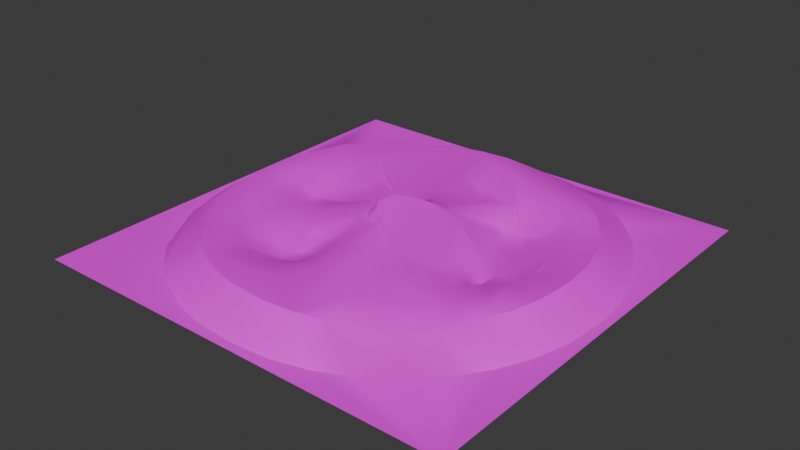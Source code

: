# Source: volcano_molten_rock.blend  (saved by Blender 4.2.66; exported with 4.5.12 LTS)
import bpy
from mathutils import Matrix  # noqa: F401  (used for matrix-valued properties, if any)

bpy.ops.wm.read_factory_settings(use_empty=True)
scene = bpy.context.scene
scene.name = 'Scene'

# ---- images (referenced by path relative to the original .blend; pixels are not part of the script)
import os
ASSET_DIR = os.environ.get("B2B_ASSET_DIR", "")  # directory of the original .blend (textures are referenced by path, not embedded)
HERE = os.path.dirname(os.path.abspath(__file__))  # packed textures are extracted next to this script under _unpacked/

def load_image(name, relpath, width, height, colorspace="sRGB"):
    """Load a texture the original file referenced (path relative to the .blend, or extracted next to this script)."""
    p = next((c for c in (os.path.join(HERE, relpath), os.path.join(ASSET_DIR, relpath)) if relpath and os.path.exists(c)), "")
    if p:
        img = bpy.data.images.load(p, check_existing=True)
        img.name = name
    else:  # same state as the original file: an image datablock whose file is absent (Cycles renders it pink)
        img = bpy.data.images.new(name, width, height)
        img.source = "FILE"
        img.filepath = "//" + (relpath or name)
    img.colorspace_settings.name = colorspace
    return img
img_material_base_color = load_image('Material Base Color', 'VolcanoMoltenRock.png', 1024, 1024, 'sRGB')

# ---- materials (node trees are filled in below, after node groups)
mat_material = bpy.data.materials.new('Material')
mat_material.alpha_threshold = 0.0
mat_material.roughness = 0.5
mat_material.line_color = (0.0, 0.0, 0.0, 1.0)

# ---- node groups
ng_smooth_by_angle = bpy.data.node_groups.new('Smooth by Angle', 'GeometryNodeTree')
_s = ng_smooth_by_angle.interface.new_socket(name='Mesh', in_out='OUTPUT', socket_type='NodeSocketGeometry')
_s = ng_smooth_by_angle.interface.new_socket(name='Mesh', in_out='INPUT', socket_type='NodeSocketGeometry')
_s = ng_smooth_by_angle.interface.new_socket(name='Angle', in_out='INPUT', socket_type='NodeSocketFloat')
_s.subtype = 'ANGLE'
_s.default_value = 0.5236
_s.min_value = 0.0
_s.max_value = 3.142
_s.description = 'Maximum face angle for smooth edges'
_s = ng_smooth_by_angle.interface.new_socket(name='Ignore Sharpness', in_out='INPUT', socket_type='NodeSocketBool')
_s.force_non_field = True
ng_smooth_by_angle.description = 'Set the sharpness of mesh edges based on the angle between the neighboring faces'
ng_smooth_by_angle.is_modifier = True
_N = ng_smooth_by_angle.nodes; _L = ng_smooth_by_angle.links
n0 = _N.new('GeometryNodeSetShadeSmooth'); n0.name = 'Set Shade Smooth'; n0.location = (120, -80)
n0.domain = 'EDGE'
n1 = _N.new('GeometryNodeSetShadeSmooth'); n1.name = 'Set Shade Smooth.001'; n1.location = (300, -80)
n2 = _N.new('NodeGroupOutput'); n2.name = 'Group Output'; n2.location = (480, -80)
n3 = _N.new('GeometryNodeInputMeshEdgeAngle'); n3.name = 'Edge Angle'; n3.location = (-440, -240)
n4 = _N.new('NodeGroupInput'); n4.name = 'Group Input'; n4.location = (-80, -80)
n5 = _N.new('GeometryNodeInputEdgeSmooth'); n5.name = 'Is Edge Smooth'; n5.location = (-260, -120)
n6 = _N.new('GeometryNodeInputShadeSmooth'); n6.name = 'Is Shade Smooth'; n6.location = (-440, -397)
n7 = _N.new('FunctionNodeCompare'); n7.name = 'Compare'; n7.location = (-260, -260)
n7.operation = 'LESS_EQUAL'
n7.inputs[6].default_value = (0.0, 0.0, 0.0, 0.0)
n7.inputs[7].default_value = (0.0, 0.0, 0.0, 0.0)
n8 = _N.new('FunctionNodeBooleanMath'); n8.name = 'Boolean Math.001'; n8.location = (-80, -260)
n9 = _N.new('NodeGroupInput'); n9.name = 'Group Input.001'; n9.location = (-440, -329)
n10 = _N.new('NodeGroupInput'); n10.name = 'Group Input.002'; n10.location = (-259, -189)
n11 = _N.new('FunctionNodeBooleanMath'); n11.name = 'Boolean Math'; n11.location = (-80, -149)
n11.operation = 'OR'
n12 = _N.new('FunctionNodeBooleanMath'); n12.name = 'Boolean Math.002'; n12.location = (-260, -380)
n12.operation = 'OR'
n13 = _N.new('NodeGroupInput'); n13.name = 'Group Input.003'; n13.location = (-440, -460)
_L.new(n3.outputs[0], n7.inputs[0])
_L.new(n1.outputs[0], n2.inputs[0])
_L.new(n9.outputs[1], n7.inputs[1])
_L.new(n7.outputs[0], n8.inputs[0])
_L.new(n4.outputs[0], n0.inputs[0])
_L.new(n0.outputs[0], n1.inputs[0])
_L.new(n8.outputs[0], n0.inputs[2])
_L.new(n10.outputs[2], n11.inputs[1])
_L.new(n5.outputs[0], n11.inputs[0])
_L.new(n11.outputs[0], n0.inputs[1])
_L.new(n13.outputs[2], n12.inputs[1])
_L.new(n6.outputs[0], n12.inputs[0])
_L.new(n12.outputs[0], n8.inputs[1])
n2.is_active_output = True

# ---- material node trees
mat_material.use_nodes = True; mat_material.node_tree.nodes.clear()
_N = mat_material.node_tree.nodes; _L = mat_material.node_tree.links
n0 = _N.new('ShaderNodeOutputMaterial'); n0.name = 'Material Output'; n0.location = (300, 300)
n1 = _N.new('ShaderNodeBsdfPrincipled'); n1.name = 'Principled BSDF'; n1.location = (10, 300)
n1.inputs[3].default_value = 1.45
n2 = _N.new('ShaderNodeTexImage'); n2.name = 'Image Texture'; n2.location = (-280, 280)
n2.image = img_material_base_color
_L.new(n1.outputs[0], n0.inputs[0])
_L.new(n2.outputs[0], n1.inputs[0])
n0.is_active_output = True

# ---- world
world_world = bpy.data.worlds.new('World'); scene.world = world_world
world_world.use_nodes = True; world_world.node_tree.nodes.clear()
_N = world_world.node_tree.nodes; _L = world_world.node_tree.links
n0 = _N.new('ShaderNodeOutputWorld'); n0.name = 'World Output'; n0.location = (300, 300)
n1 = _N.new('ShaderNodeBackground'); n1.name = 'Background'; n1.location = (10, 300)
n1.inputs[0].default_value = (0.05088, 0.05088, 0.05088, 1.0)
_L.new(n1.outputs[0], n0.inputs[0])
n0.is_active_output = True
world_world.color = (0.05088, 0.05088, 0.05088)
world_world.sun_shadow_jitter_overblur = 0.0

# ---- meshes
me_cube = bpy.data.meshes.new('Cube')
me_cube.from_pydata([(-0.5, -0.5, 0.5), (-0.5, 0.5, 0.5), (0.5, -0.5, 0.5), (0.5, 0.5, 0.5), (0.4801, -0.01456, 0.5), (0.01456, -0.4801, 0.5), (0.5, -0.5, 0.5), (0.473, -0.09539, 0.5), (0.452, -0.1738, 0.5), (0.4177, -0.2473, 0.5), (0.3712, -0.3138, 0.5), (0.322, -0.3749, 0.5027), (0.2473, -0.4177, 0.5), (0.1738, -0.452, 0.5), (0.09539, -0.473, 0.5), (-0.01456, -0.4801, 0.5), (-0.4801, -0.01456, 0.5), (-0.5, -0.5, 0.5), (-0.09539, -0.473, 0.5), (-0.1738, -0.452, 0.5), (-0.2473, -0.4177, 0.5), (-0.3138, -0.3712, 0.5), (-0.3712, -0.3138, 0.5), (-0.4177, -0.2473, 0.5), (-0.452, -0.1738, 0.5), (-0.473, -0.09539, 0.5), (0.01456, 0.4801, 0.5), (0.4801, 0.01456, 0.5), (0.5, 0.5, 0.5), (0.09539, 0.473, 0.5), (0.1747, 0.4536, 0.5116), (0.249, 0.4204, 0.5145), (0.3146, 0.3724, 0.5056), (0.3718, 0.3146, 0.5036), (0.4177, 0.2473, 0.5), (0.452, 0.1738, 0.5), (0.473, 0.09539, 0.5), (-0.4801, 0.01456, 0.5), (-0.01456, 0.4801, 0.5), (-0.5, 0.5, 0.5), (-0.473, 0.09539, 0.5), (-0.4528, 0.1742, 0.5043), (-0.4205, 0.248, 0.5152), (-0.3718, 0.3141, 0.5037), (-0.3138, 0.3712, 0.5), (-0.2473, 0.4177, 0.5), (-0.1738, 0.452, 0.5), (-0.09539, 0.473, 0.5), (-0.3317, -0.009091, 0.5589), (-0.009458, -0.3304, 0.5615), (-0.3263, -0.06765, 0.5572), (-0.3102, -0.1203, 0.5552), (-0.2839, -0.1685, 0.5491), (-0.2527, -0.2138, 0.55), (-0.2156, -0.2547, 0.553), (-0.1717, -0.2884, 0.5572), (-0.1213, -0.3118, 0.558), (-0.06755, -0.3255, 0.5612), (-0.008996, 0.3316, 0.5588), (-0.3319, 0.009059, 0.5596), (-0.0676, 0.3262, 0.5572), (-0.1212, 0.3116, 0.5573), (-0.1718, 0.2885, 0.5574), (-0.2188, 0.2573, 0.5662), (-0.2589, 0.2181, 0.5707), (-0.2907, 0.1725, 0.5701), (-0.314, 0.1221, 0.569), (-0.3279, 0.06807, 0.5657), (0.01213, -0.3304, 0.5604), (0.3303, -0.01122, 0.5544), (0.06866, -0.325, 0.5598), (0.125, -0.3118, 0.561), (0.1774, -0.2898, 0.5548), (0.2236, -0.259, 0.5512), (0.2608, -0.2193, 0.5517), (0.2884, -0.1717, 0.5572), (0.3119, -0.1213, 0.5572), (0.3263, -0.06765, 0.5572), (0.3277, 0.01691, 0.5484), (0.009234, 0.3318, 0.5606), (0.3218, 0.0654, 0.5486), (0.3064, 0.1187, 0.5461), (0.2839, 0.169, 0.5475), (0.2569, 0.2178, 0.5594), (0.2181, 0.258, 0.5654), (0.1725, 0.2898, 0.565), (0.1219, 0.313, 0.5643), (0.06804, 0.3271, 0.5632), (-0.4049, 0.01227, 0.5577), (-0.3993, 0.08053, 0.5595), (-0.3819, 0.1468, 0.5613), (-0.3532, 0.2088, 0.5626), (-0.3136, 0.2649, 0.5608), (-0.2652, 0.3133, 0.5606), (-0.2086, 0.3523, 0.5572), (-0.1465, 0.3812, 0.5572), (-0.08045, 0.3989, 0.5572), (-0.01228, 0.4049, 0.5572), (0.3986, 0.08044, 0.5561), (0.4049, 0.01228, 0.5572), (0.381, 0.1465, 0.5563), (0.3523, 0.2086, 0.5572), (0.3132, 0.2649, 0.5588), (0.2647, 0.3132, 0.5586), (0.2087, 0.3524, 0.5588), (0.1467, 0.3814, 0.5592), (0.08067, 0.3993, 0.5602), (0.01228, 0.4049, 0.5572), (-0.01227, -0.4048, 0.5572), (-0.08044, -0.3989, 0.5572), (-0.1465, -0.3812, 0.5572), (-0.2086, -0.3523, 0.5572), (-0.2645, -0.3128, 0.5558), (-0.3112, -0.2632, 0.5439), (-0.3497, -0.2072, 0.5407), (-0.3811, -0.1465, 0.5565), (-0.3989, -0.08045, 0.5572), (-0.4049, -0.01228, 0.5575), (0.08045, -0.3989, 0.5572), (0.01228, -0.4049, 0.5572), (0.1465, -0.3812, 0.5571), (0.2096, -0.3504, 0.538), (0.2671, -0.3122, 0.5335), (0.313, -0.2637, 0.5368), (0.3523, -0.2086, 0.5572), (0.3812, -0.1465, 0.5572), (0.3989, -0.08045, 0.5572), (0.4049, -0.01228, 0.5572), (-0.1857, 0.01037, 0.5391), (-0.178, 0.03838, 0.5484), (-0.1723, 0.06861, 0.5574), (-0.161, 0.09709, 0.5631), (-0.1441, 0.1227, 0.5661), (-0.1225, 0.1444, 0.5671), (-0.09693, 0.1614, 0.5667), (-0.06879, 0.1728, 0.5658), (-0.03972, 0.1784, 0.5647), (-0.01161, 0.1797, 0.5631), (0.2049, 0.04347, 0.5248), (0.2083, 0.01076, 0.5289), (0.195, 0.07634, 0.5247), (0.1803, 0.108, 0.5194), (0.1608, 0.1367, 0.5208), (0.137, 0.1623, 0.5277), (0.1101, 0.1853, 0.5511), (0.07844, 0.2, 0.5493), (0.04399, 0.2057, 0.547), (0.01193, 0.1851, 0.5584), (-0.009966, -0.1787, 0.5601), (-0.03998, -0.1793, 0.5505), (-0.07407, -0.1868, 0.5277), (-0.1068, -0.1784, 0.5208), (-0.1188, -0.1419, 0.542), (-0.138, -0.1176, 0.5481), (-0.1573, -0.09391, 0.5471), (-0.1696, -0.06562, 0.5514), (-0.1765, -0.03708, 0.551), (-0.1798, -0.009699, 0.5453), (0.05379, -0.1946, 0.5664), (0.01625, -0.182, 0.5645), (0.093, -0.1991, 0.5666), (0.1299, -0.1933, 0.5657), (0.1619, -0.1776, 0.5632), (0.1871, -0.1532, 0.5586), (0.2038, -0.1218, 0.5511), (0.2132, -0.08638, 0.5445), (0.2148, -0.04947, 0.5365), (0.2129, -0.01514, 0.5332), (-0.2525, 0.006966, 0.5329), (-0.2544, 0.05296, 0.5518), (-0.2439, 0.0955, 0.5716), (-0.2252, 0.1338, 0.5776), (-0.1996, 0.1685, 0.5733), (-0.1682, 0.1981, 0.5673), (-0.1324, 0.2219, 0.5623), (-0.09379, 0.2393, 0.5611), (-0.05403, 0.25, 0.5597), (-0.01546, 0.2546, 0.5575), (0.2524, 0.05174, 0.5279), (0.2573, 0.01446, 0.5293), (0.2426, 0.09414, 0.529), (0.2237, 0.1331, 0.528), (0.1935, 0.1638, 0.5187), (0.1664, 0.1981, 0.549), (0.1321, 0.2227, 0.5523), (0.09318, 0.2395, 0.5481), (0.05189, 0.2497, 0.5429), (0.01323, 0.2556, 0.5495), (-0.01344, -0.2537, 0.5567), (-0.05308, -0.2486, 0.5475), (-0.09152, -0.2349, 0.5215), (-0.1295, -0.2175, 0.5187), (-0.1652, -0.1951, 0.5246), (-0.1953, -0.1655, 0.542), (-0.2212, -0.1316, 0.5454), (-0.2416, -0.0939, 0.5449), (-0.2526, -0.05246, 0.5403), (-0.2534, -0.009302, 0.5294), (0.06231, -0.2566, 0.564), (0.01924, -0.2557, 0.5622), (0.1076, -0.2512, 0.5649), (0.1508, -0.2371, 0.563), (0.1884, -0.2139, 0.5606), (0.2177, -0.1818, 0.5578), (0.2378, -0.1423, 0.5501), (0.2481, -0.098, 0.5391), (0.2462, -0.05105, 0.5191), (0.2529, -0.01024, 0.5233), (-0.0638, 0.0008464, 0.5708), (-0.06259, 0.01467, 0.5708), (-0.05992, 0.02461, 0.5708), (-0.05557, 0.03395, 0.5708), (-0.04966, 0.04238, 0.5708), (-0.04238, 0.04966, 0.5708), (-0.03395, 0.05557, 0.5708), (-0.02461, 0.05992, 0.5708), (-0.01458, 0.06284, 0.5713), (-0.001829, 0.0657, 0.5742), (0.1513, 0.0286, 0.5545), (0.164, 0.006049, 0.5528), (0.1353, 0.04789, 0.5571), (0.1164, 0.06301, 0.5608), (0.09563, 0.07336, 0.5652), (0.07427, 0.0788, 0.5699), (0.05344, 0.07956, 0.5746), (0.0341, 0.07634, 0.5783), (0.01732, 0.07135, 0.579), (0.003122, 0.06714, 0.5757), (-0.002491, -0.06896, 0.5768), (-0.01458, -0.06296, 0.5715), (-0.02461, -0.05992, 0.5708), (-0.03395, -0.05557, 0.5708), (-0.04238, -0.04966, 0.5708), (-0.04966, -0.04238, 0.5708), (-0.05557, -0.03395, 0.5708), (-0.05992, -0.02461, 0.5708), (-0.06259, -0.01467, 0.5708), (-0.0638, -0.0008464, 0.5708), (0.03882, -0.1114, 0.5697), (0.007585, -0.07846, 0.5782), (0.07295, -0.1308, 0.5678), (0.1042, -0.1369, 0.5666), (0.1306, -0.1318, 0.5637), (0.1509, -0.1176, 0.559), (0.165, -0.0967, 0.5549), (0.1735, -0.07187, 0.5531), (0.1758, -0.04516, 0.5518), (0.1725, -0.01868, 0.5517), (-0.09871, 0.002384, 0.571), (-0.1042, 0.02252, 0.5681), (-0.1103, 0.04478, 0.5669), (-0.1056, 0.06424, 0.5684), (-0.09521, 0.08118, 0.5696), (-0.08115, 0.09534, 0.5701), (-0.06432, 0.106, 0.5701), (-0.04538, 0.1119, 0.5698), (-0.02452, 0.1106, 0.5698), (-0.002313, 0.09879, 0.5714), (0.1692, 0.0346, 0.543), (0.1806, 0.008678, 0.544), (0.1534, 0.058, 0.5449), (0.1346, 0.07758, 0.5475), (0.1127, 0.09234, 0.5513), (0.08959, 0.1021, 0.5561), (0.06577, 0.1062, 0.5619), (0.04201, 0.1039, 0.5687), (0.02146, 0.09946, 0.5721), (0.002447, 0.09884, 0.5717), (-0.002369, -0.09868, 0.5708), (-0.02075, -0.09707, 0.5708), (-0.03659, -0.09282, 0.5708), (-0.05145, -0.08589, 0.5708), (-0.06514, -0.07678, 0.5706), (-0.07915, -0.06717, 0.569), (-0.09211, -0.05527, 0.5669), (-0.09932, -0.03928, 0.5676), (-0.09999, -0.02134, 0.5695), (-0.09869, -0.002364, 0.5709), (0.04372, -0.1406, 0.5676), (0.002429, -0.09889, 0.5708), (0.08102, -0.1575, 0.5678), (0.1145, -0.1595, 0.5665), (0.143, -0.1502, 0.5638), (0.1652, -0.1319, 0.5591), (0.18, -0.1067, 0.5531), (0.189, -0.07774, 0.5497), (0.1912, -0.04719, 0.5464), (0.1881, -0.01767, 0.545), (-0.04649, 0.0006168, 0.5918), (-0.04561, 0.01069, 0.5918), (-0.04367, 0.01794, 0.5918), (-0.0405, 0.02474, 0.5918), (-0.03619, 0.03089, 0.5918), (-0.0309, 0.03621, 0.5918), (-0.02484, 0.04073, 0.5916), (-0.01817, 0.04463, 0.5908), (-0.01074, 0.04842, 0.5893), (-0.001788, 0.05295, 0.5871), (0.1444, 0.02561, 0.5582), (0.157, 0.004437, 0.5558), (0.1284, 0.04337, 0.5613), (0.11, 0.05697, 0.5652), (0.09003, 0.06598, 0.5697), (0.06973, 0.07033, 0.5743), (0.05016, 0.07037, 0.5787), (0.03226, 0.06695, 0.5823), (0.01692, 0.06156, 0.5846), (0.005107, 0.0562, 0.586), (-0.00214, -0.05693, 0.5861), (-0.01092, -0.04998, 0.5881), (-0.01822, -0.04479, 0.5907), (-0.02484, -0.04072, 0.5916), (-0.03089, -0.0362, 0.5918), (-0.03619, -0.03089, 0.5918), (-0.0405, -0.02474, 0.5918), (-0.04367, -0.01794, 0.5918), (-0.04561, -0.01069, 0.5918), (-0.04649, -0.0006168, 0.5918), (0.03494, -0.0965, 0.5727), (0.009086, -0.06888, 0.5834), (0.06848, -0.1175, 0.5673), (0.0989, -0.1257, 0.5661), (0.1244, -0.1226, 0.5632), (0.1439, -0.1105, 0.5586), (0.1579, -0.09181, 0.5559), (0.1661, -0.069, 0.5545), (0.1685, -0.04412, 0.5539), (0.1652, -0.01914, 0.5543)], [], [(65, 66, 170, 171), (39, 38, 26, 28, 3, 1), (4, 27, 99, 127), (26, 38, 97, 107), (37, 16, 117, 88), (17, 16, 37, 39, 1, 0), (28, 27, 4, 6, 2, 3), (6, 5, 15, 17, 0, 2), (4, 7, 6), (7, 8, 6), (8, 9, 6), (9, 10, 6), (10, 11, 6), (11, 12, 6), (12, 13, 6), (13, 14, 6), (14, 5, 6), (15, 18, 17), (18, 19, 17), (19, 20, 17), (20, 21, 17), (21, 22, 17), (22, 23, 17), (23, 24, 17), (24, 25, 17), (25, 16, 17), (26, 29, 28), (29, 30, 28), (30, 31, 28), (31, 32, 28), (32, 33, 28), (33, 34, 28), (34, 35, 28), (35, 36, 28), (36, 27, 28), (37, 40, 39), (40, 41, 39), (41, 42, 39), (42, 43, 39), (43, 44, 39), (44, 45, 39), (45, 46, 39), (46, 47, 39), (47, 38, 39), (37, 88, 89, 40), (40, 89, 90, 41), (41, 90, 91, 42), (42, 91, 92, 43), (43, 92, 93, 44), (44, 93, 94, 45), (45, 94, 95, 46), (46, 95, 96, 47), (47, 96, 97, 38), (99, 27, 36, 98), (98, 36, 35, 100), (100, 35, 34, 101), (101, 34, 33, 102), (102, 33, 32, 103), (103, 32, 31, 104), (104, 31, 30, 105), (105, 30, 29, 106), (106, 29, 26, 107), (15, 108, 109, 18), (18, 109, 110, 19), (19, 110, 111, 20), (20, 111, 112, 21), (21, 112, 113, 22), (22, 113, 114, 23), (23, 114, 115, 24), (24, 115, 116, 25), (25, 116, 117, 16), (119, 5, 14, 118), (118, 14, 13, 120), (120, 13, 12, 121), (121, 12, 11, 122), (122, 11, 10, 123), (123, 10, 9, 124), (124, 9, 8, 125), (125, 8, 7, 126), (126, 7, 4, 127), (15, 5, 119, 108), (59, 67, 89, 88), (67, 66, 90, 89), (66, 65, 91, 90), (65, 64, 92, 91), (64, 63, 93, 92), (63, 62, 94, 93), (62, 61, 95, 94), (61, 60, 96, 95), (60, 58, 97, 96), (80, 78, 99, 98), (81, 80, 98, 100), (82, 81, 100, 101), (83, 82, 101, 102), (84, 83, 102, 103), (85, 84, 103, 104), (86, 85, 104, 105), (87, 86, 105, 106), (79, 87, 106, 107), (49, 57, 109, 108), (57, 56, 110, 109), (56, 55, 111, 110), (55, 54, 112, 111), (54, 53, 113, 112), (53, 52, 114, 113), (52, 51, 115, 114), (51, 50, 116, 115), (50, 48, 117, 116), (70, 68, 119, 118), (71, 70, 118, 120), (72, 71, 120, 121), (73, 72, 121, 122), (74, 73, 122, 123), (75, 74, 123, 124), (76, 75, 124, 125), (77, 76, 125, 126), (69, 77, 126, 127), (68, 49, 108, 119), (78, 69, 127, 99), (48, 59, 88, 117), (58, 79, 107, 97), (154, 153, 273, 274), (71, 72, 201, 200), (86, 87, 186, 185), (64, 65, 171, 172), (72, 73, 202, 201), (87, 79, 187, 186), (63, 64, 172, 173), (73, 74, 203, 202), (57, 49, 188, 189), (62, 63, 173, 174), (74, 75, 204, 203), (56, 57, 189, 190), (61, 62, 174, 175), (75, 76, 205, 204), (55, 56, 190, 191), (60, 61, 175, 176), (76, 77, 206, 205), (54, 55, 191, 192), (58, 60, 176, 177), (77, 69, 207, 206), (53, 54, 192, 193), (78, 80, 178, 179), (49, 68, 199, 188), (52, 53, 193, 194), (80, 81, 180, 178), (69, 78, 179, 207), (51, 52, 194, 195), (81, 82, 181, 180), (59, 48, 197, 168), (50, 51, 195, 196), (82, 83, 182, 181), (79, 58, 177, 187), (48, 50, 196, 197), (83, 84, 183, 182), (67, 59, 168, 169), (68, 70, 198, 199), (84, 85, 184, 183), (66, 67, 169, 170), (70, 71, 200, 198), (85, 86, 185, 184), (128, 129, 169, 168), (129, 130, 170, 169), (130, 131, 171, 170), (131, 132, 172, 171), (132, 133, 173, 172), (133, 134, 174, 173), (134, 135, 175, 174), (135, 136, 176, 175), (136, 137, 177, 176), (138, 139, 179, 178), (140, 138, 178, 180), (141, 140, 180, 181), (142, 141, 181, 182), (143, 142, 182, 183), (144, 143, 183, 184), (145, 144, 184, 185), (146, 145, 185, 186), (147, 146, 186, 187), (148, 149, 189, 188), (149, 150, 190, 189), (150, 151, 191, 190), (151, 152, 192, 191), (152, 153, 193, 192), (153, 154, 194, 193), (154, 155, 195, 194), (155, 156, 196, 195), (156, 157, 197, 196), (158, 159, 199, 198), (160, 158, 198, 200), (161, 160, 200, 201), (162, 161, 201, 202), (163, 162, 202, 203), (164, 163, 203, 204), (165, 164, 204, 205), (166, 165, 205, 206), (167, 166, 206, 207), (159, 148, 188, 199), (139, 167, 207, 179), (157, 128, 168, 197), (137, 147, 187, 177), (236, 235, 315, 316), (138, 140, 260, 258), (167, 139, 259, 287), (155, 154, 274, 275), (140, 141, 261, 260), (128, 157, 277, 248), (156, 155, 275, 276), (141, 142, 262, 261), (147, 137, 257, 267), (157, 156, 276, 277), (142, 143, 263, 262), (129, 128, 248, 249), (159, 158, 278, 279), (143, 144, 264, 263), (130, 129, 249, 250), (158, 160, 280, 278), (144, 145, 265, 264), (131, 130, 250, 251), (160, 161, 281, 280), (145, 146, 266, 265), (132, 131, 251, 252), (161, 162, 282, 281), (146, 147, 267, 266), (133, 132, 252, 253), (162, 163, 283, 282), (149, 148, 268, 269), (134, 133, 253, 254), (163, 164, 284, 283), (150, 149, 269, 270), (135, 134, 254, 255), (164, 165, 285, 284), (151, 150, 270, 271), (136, 135, 255, 256), (165, 166, 286, 285), (152, 151, 271, 272), (137, 136, 256, 257), (166, 167, 287, 286), (153, 152, 272, 273), (139, 138, 258, 259), (148, 159, 279, 268), (208, 209, 249, 248), (209, 210, 250, 249), (210, 211, 251, 250), (211, 212, 252, 251), (212, 213, 253, 252), (213, 214, 254, 253), (214, 215, 255, 254), (215, 216, 256, 255), (216, 217, 257, 256), (218, 219, 259, 258), (220, 218, 258, 260), (221, 220, 260, 261), (222, 221, 261, 262), (223, 222, 262, 263), (224, 223, 263, 264), (225, 224, 264, 265), (226, 225, 265, 266), (227, 226, 266, 267), (228, 229, 269, 268), (229, 230, 270, 269), (230, 231, 271, 270), (231, 232, 272, 271), (232, 233, 273, 272), (233, 234, 274, 273), (234, 235, 275, 274), (235, 236, 276, 275), (236, 237, 277, 276), (238, 239, 279, 278), (240, 238, 278, 280), (241, 240, 280, 281), (242, 241, 281, 282), (243, 242, 282, 283), (244, 243, 283, 284), (245, 244, 284, 285), (246, 245, 285, 286), (247, 246, 286, 287), (239, 228, 268, 279), (219, 247, 287, 259), (237, 208, 248, 277), (217, 227, 267, 257), (319, 318, 320, 321, 322, 323, 324, 325, 326, 327, 299, 298, 300, 301, 302, 303, 304, 305, 306, 307, 297, 296, 295, 294, 293, 292, 291, 290, 289, 288, 317, 316, 315, 314, 313, 312, 311, 310, 309, 308), (221, 222, 302, 301), (227, 217, 297, 307), (237, 236, 316, 317), (222, 223, 303, 302), (209, 208, 288, 289), (239, 238, 318, 319), (223, 224, 304, 303), (210, 209, 289, 290), (238, 240, 320, 318), (224, 225, 305, 304), (211, 210, 290, 291), (240, 241, 321, 320), (225, 226, 306, 305), (212, 211, 291, 292), (241, 242, 322, 321), (226, 227, 307, 306), (213, 212, 292, 293), (242, 243, 323, 322), (229, 228, 308, 309), (214, 213, 293, 294), (243, 244, 324, 323), (230, 229, 309, 310), (215, 214, 294, 295), (244, 245, 325, 324), (231, 230, 310, 311), (216, 215, 295, 296), (245, 246, 326, 325), (232, 231, 311, 312), (217, 216, 296, 297), (246, 247, 327, 326), (233, 232, 312, 313), (219, 218, 298, 299), (228, 239, 319, 308), (234, 233, 313, 314), (218, 220, 300, 298), (247, 219, 299, 327), (235, 234, 314, 315), (220, 221, 301, 300), (208, 237, 317, 288)])
me_cube.polygons.foreach_set('use_smooth', [True] * 321)
_uv = me_cube.uv_layers.new(name='UVMap')
_uv.uv.foreach_set('vector', [0.1325, 0.8133, 0.1221, 0.7908, 0.1532, 0.7792, 0.1617, 0.7961, 0.02848, 0.9715, 0.2575, 0.9615, 0.271, 0.9614, 0.4989, 0.9697, 0.4992, 0.9699, 0.02824, 0.9718, 0.4898, 0.7294, 0.4898, 0.7429, 0.4468, 0.7416, 0.4468, 0.7306, 0.271, 0.9614, 0.2575, 0.9615, 0.2588, 0.918, 0.27, 0.918, 0.03764, 0.7426, 0.03763, 0.7291, 0.08093, 0.7304, 0.081, 0.7414, 0.02848, 0.4994, 0.03763, 0.7291, 0.03764, 0.7426, 0.02848, 0.9715, 0.02824, 0.9718, 0.02824, 0.4992, 0.4989, 0.9697, 0.4898, 0.7429, 0.4898, 0.7294, 0.4989, 0.5022, 0.4992, 0.5019, 0.4992, 0.9699, 0.4989, 0.5022, 0.2703, 0.5099, 0.2568, 0.5099, 0.02848, 0.4994, 0.02824, 0.4992, 0.4992, 0.5019, 0.4898, 0.7294, 0.4865, 0.6919, 0.4989, 0.5022, 0.4865, 0.6919, 0.4766, 0.6554, 0.4989, 0.5022, 0.4766, 0.6554, 0.4604, 0.6209, 0.4989, 0.5022, 0.4604, 0.6209, 0.4383, 0.5898, 0.4989, 0.5022, 0.4383, 0.5898, 0.4146, 0.5609, 0.4989, 0.5022, 0.4146, 0.5609, 0.3794, 0.5401, 0.4989, 0.5022, 0.3794, 0.5401, 0.345, 0.5237, 0.4989, 0.5022, 0.345, 0.5237, 0.3081, 0.5135, 0.4989, 0.5022, 0.3081, 0.5135, 0.2703, 0.5099, 0.4989, 0.5022, 0.2568, 0.5099, 0.219, 0.513, 0.02848, 0.4994, 0.219, 0.513, 0.1822, 0.5227, 0.02848, 0.4994, 0.1822, 0.5227, 0.1476, 0.5386, 0.02848, 0.4994, 0.1476, 0.5386, 0.1164, 0.5607, 0.02848, 0.4994, 0.1164, 0.5607, 0.08944, 0.5879, 0.02848, 0.4994, 0.08944, 0.5879, 0.06736, 0.6195, 0.02848, 0.4994, 0.06736, 0.6195, 0.05101, 0.6542, 0.02848, 0.4994, 0.05101, 0.6542, 0.04101, 0.6912, 0.02848, 0.4994, 0.04101, 0.6912, 0.03763, 0.7291, 0.02848, 0.4994, 0.271, 0.9614, 0.3084, 0.9579, 0.4989, 0.9697, 0.3084, 0.9579, 0.3451, 0.9474, 0.4989, 0.9697, 0.3451, 0.9474, 0.3804, 0.9315, 0.4989, 0.9697, 0.3804, 0.9315, 0.4124, 0.9094, 0.4989, 0.9697, 0.4124, 0.9094, 0.4391, 0.8824, 0.4989, 0.9697, 0.4391, 0.8824, 0.4607, 0.8512, 0.4989, 0.9697, 0.4607, 0.8512, 0.4767, 0.817, 0.4989, 0.9697, 0.4767, 0.817, 0.4865, 0.7805, 0.4989, 0.9697, 0.4865, 0.7805, 0.4898, 0.7429, 0.4989, 0.9697, 0.03764, 0.7426, 0.04099, 0.7801, 0.02848, 0.9715, 0.04099, 0.7801, 0.05073, 0.8165, 0.02848, 0.9715, 0.05073, 0.8165, 0.06712, 0.8514, 0.02848, 0.9715, 0.06712, 0.8514, 0.08961, 0.8842, 0.02848, 0.9715, 0.08961, 0.8842, 0.1165, 0.911, 0.02848, 0.9715, 0.1165, 0.911, 0.1478, 0.9325, 0.02848, 0.9715, 0.1478, 0.9325, 0.1825, 0.9485, 0.02848, 0.9715, 0.1825, 0.9485, 0.2195, 0.9583, 0.02848, 0.9715, 0.2195, 0.9583, 0.2575, 0.9615, 0.02848, 0.9715, 0.03764, 0.7426, 0.081, 0.7414, 0.08374, 0.7721, 0.04099, 0.7801, 0.04099, 0.7801, 0.08374, 0.7721, 0.09148, 0.8019, 0.05073, 0.8165, 0.05073, 0.8165, 0.09148, 0.8019, 0.1044, 0.8298, 0.06712, 0.8514, 0.06712, 0.8514, 0.1044, 0.8298, 0.1222, 0.8551, 0.08961, 0.8842, 0.08961, 0.8842, 0.1222, 0.8551, 0.1442, 0.8766, 0.1165, 0.911, 0.1165, 0.911, 0.1442, 0.8766, 0.1697, 0.8945, 0.1478, 0.9325, 0.1478, 0.9325, 0.1697, 0.8945, 0.198, 0.9075, 0.1825, 0.9485, 0.1825, 0.9485, 0.198, 0.9075, 0.2279, 0.9154, 0.2195, 0.9583, 0.2195, 0.9583, 0.2279, 0.9154, 0.2588, 0.918, 0.2575, 0.9615, 0.4468, 0.7416, 0.4898, 0.7429, 0.4865, 0.7805, 0.4442, 0.772, 0.4442, 0.772, 0.4865, 0.7805, 0.4767, 0.817, 0.4362, 0.8017, 0.4362, 0.8017, 0.4767, 0.817, 0.4607, 0.8512, 0.4232, 0.8296, 0.4232, 0.8296, 0.4607, 0.8512, 0.4391, 0.8824, 0.4056, 0.8549, 0.4056, 0.8549, 0.4391, 0.8824, 0.4124, 0.9094, 0.3841, 0.877, 0.3841, 0.877, 0.4124, 0.9094, 0.3804, 0.9315, 0.3588, 0.8949, 0.3588, 0.8949, 0.3804, 0.9315, 0.3451, 0.9474, 0.3305, 0.9077, 0.3305, 0.9077, 0.3451, 0.9474, 0.3084, 0.9579, 0.3008, 0.9153, 0.3008, 0.9153, 0.3084, 0.9579, 0.271, 0.9614, 0.27, 0.918, 0.2568, 0.5099, 0.2579, 0.5532, 0.2273, 0.5557, 0.219, 0.513, 0.219, 0.513, 0.2273, 0.5557, 0.1977, 0.5633, 0.1822, 0.5227, 0.1822, 0.5227, 0.1977, 0.5633, 0.1698, 0.576, 0.1476, 0.5386, 0.1476, 0.5386, 0.1698, 0.576, 0.1449, 0.5932, 0.1164, 0.5607, 0.1164, 0.5607, 0.1449, 0.5932, 0.122, 0.6149, 0.08944, 0.5879, 0.08944, 0.5879, 0.122, 0.6149, 0.1035, 0.641, 0.06736, 0.6195, 0.06736, 0.6195, 0.1035, 0.641, 0.09093, 0.6706, 0.05101, 0.6542, 0.05101, 0.6542, 0.09093, 0.6706, 0.08337, 0.6998, 0.04101, 0.6912, 0.04101, 0.6912, 0.08337, 0.6998, 0.08093, 0.7304, 0.03763, 0.7291, 0.2689, 0.5532, 0.2703, 0.5099, 0.3081, 0.5135, 0.2993, 0.5558, 0.2993, 0.5558, 0.3081, 0.5135, 0.345, 0.5237, 0.3285, 0.5636, 0.3285, 0.5636, 0.345, 0.5237, 0.3794, 0.5401, 0.3594, 0.5752, 0.3594, 0.5752, 0.3794, 0.5401, 0.4146, 0.5609, 0.3868, 0.5927, 0.3868, 0.5927, 0.4146, 0.5609, 0.4383, 0.5898, 0.4081, 0.6159, 0.4081, 0.6159, 0.4383, 0.5898, 0.4604, 0.6209, 0.4238, 0.6437, 0.4238, 0.6437, 0.4604, 0.6209, 0.4766, 0.6554, 0.4363, 0.6711, 0.4363, 0.6711, 0.4766, 0.6554, 0.4865, 0.6919, 0.4442, 0.7004, 0.4442, 0.7004, 0.4865, 0.6919, 0.4898, 0.7294, 0.4468, 0.7306, 0.2568, 0.5099, 0.2703, 0.5099, 0.2689, 0.5532, 0.2579, 0.5532, 0.1139, 0.7397, 0.1159, 0.7665, 0.08374, 0.7721, 0.081, 0.7414, 0.1159, 0.7665, 0.1221, 0.7908, 0.09148, 0.8019, 0.08374, 0.7721, 0.1221, 0.7908, 0.1325, 0.8133, 0.1044, 0.8298, 0.09148, 0.8019, 0.1325, 0.8133, 0.1469, 0.8337, 0.1222, 0.8551, 0.1044, 0.8298, 0.1469, 0.8337, 0.165, 0.8514, 0.1442, 0.8766, 0.1222, 0.8551, 0.165, 0.8514, 0.1864, 0.8656, 0.1697, 0.8945, 0.1442, 0.8766, 0.1864, 0.8656, 0.2094, 0.8759, 0.198, 0.9075, 0.1697, 0.8945, 0.2094, 0.8759, 0.2337, 0.8824, 0.2279, 0.9154, 0.198, 0.9075, 0.2337, 0.8824, 0.2604, 0.8848, 0.2588, 0.918, 0.2279, 0.9154, 0.4098, 0.7652, 0.4123, 0.7436, 0.4468, 0.7416, 0.4442, 0.772, 0.4027, 0.7889, 0.4098, 0.7652, 0.4442, 0.772, 0.4362, 0.8017, 0.3923, 0.8113, 0.4027, 0.7889, 0.4362, 0.8017, 0.4232, 0.8296, 0.3802, 0.8339, 0.3923, 0.8113, 0.4232, 0.8296, 0.4056, 0.8549, 0.3629, 0.8522, 0.3802, 0.8339, 0.4056, 0.8549, 0.3841, 0.877, 0.3424, 0.8664, 0.3629, 0.8522, 0.3841, 0.877, 0.3588, 0.8949, 0.3196, 0.8767, 0.3424, 0.8664, 0.3588, 0.8949, 0.3305, 0.9077, 0.2952, 0.8829, 0.3196, 0.8767, 0.3305, 0.9077, 0.3008, 0.9153, 0.2687, 0.8849, 0.2952, 0.8829, 0.3008, 0.9153, 0.27, 0.918, 0.2591, 0.5866, 0.2329, 0.5887, 0.2273, 0.5557, 0.2579, 0.5532, 0.2329, 0.5887, 0.2086, 0.5946, 0.1977, 0.5633, 0.2273, 0.5557, 0.2086, 0.5946, 0.1858, 0.6046, 0.1698, 0.576, 0.1977, 0.5633, 0.1858, 0.6046, 0.166, 0.6198, 0.1449, 0.5932, 0.1698, 0.576, 0.166, 0.6198, 0.149, 0.6381, 0.122, 0.6149, 0.1449, 0.5932, 0.149, 0.6381, 0.1346, 0.6589, 0.1035, 0.641, 0.122, 0.6149, 0.1346, 0.6589, 0.1228, 0.6812, 0.09093, 0.6706, 0.1035, 0.641, 0.1228, 0.6812, 0.1159, 0.7051, 0.08337, 0.6998, 0.09093, 0.6706, 0.1159, 0.7051, 0.1138, 0.7315, 0.08093, 0.7304, 0.08337, 0.6998, 0.2943, 0.589, 0.2688, 0.5866, 0.2689, 0.5532, 0.2993, 0.5558, 0.3199, 0.5947, 0.2943, 0.589, 0.2993, 0.5558, 0.3285, 0.5636, 0.3441, 0.6043, 0.3199, 0.5947, 0.3285, 0.5636, 0.3594, 0.5752, 0.3657, 0.6183, 0.3441, 0.6043, 0.3594, 0.5752, 0.3868, 0.5927, 0.3828, 0.637, 0.3657, 0.6183, 0.3868, 0.5927, 0.4081, 0.6159, 0.3949, 0.6594, 0.3828, 0.637, 0.4081, 0.6159, 0.4238, 0.6437, 0.4055, 0.6823, 0.3949, 0.6594, 0.4238, 0.6437, 0.4363, 0.6711, 0.4121, 0.7061, 0.4055, 0.6823, 0.4363, 0.6711, 0.4442, 0.7004, 0.4139, 0.731, 0.4121, 0.7061, 0.4442, 0.7004, 0.4468, 0.7306, 0.2688, 0.5866, 0.2591, 0.5866, 0.2579, 0.5532, 0.2689, 0.5532, 0.4123, 0.7436, 0.4139, 0.731, 0.4468, 0.7306, 0.4468, 0.7416, 0.1138, 0.7315, 0.1139, 0.7397, 0.081, 0.7414, 0.08093, 0.7304, 0.2604, 0.8848, 0.2687, 0.8849, 0.27, 0.918, 0.2588, 0.918, 0.192, 0.6925, 0.2006, 0.6821, 0.2278, 0.7052, 0.2219, 0.7104, 0.3199, 0.5947, 0.3441, 0.6043, 0.3318, 0.6287, 0.3121, 0.6224, 0.3196, 0.8767, 0.2952, 0.8829, 0.288, 0.8473, 0.3065, 0.843, 0.1469, 0.8337, 0.1325, 0.8133, 0.1617, 0.7961, 0.1733, 0.8114, 0.3441, 0.6043, 0.3657, 0.6183, 0.349, 0.6393, 0.3318, 0.6287, 0.2952, 0.8829, 0.2687, 0.8849, 0.2706, 0.8502, 0.288, 0.8473, 0.165, 0.8514, 0.1469, 0.8337, 0.1733, 0.8114, 0.1877, 0.8246, 0.3657, 0.6183, 0.3828, 0.637, 0.3624, 0.6542, 0.349, 0.6393, 0.2329, 0.5887, 0.2591, 0.5866, 0.2571, 0.6212, 0.239, 0.6236, 0.1864, 0.8656, 0.165, 0.8514, 0.1877, 0.8246, 0.204, 0.8353, 0.3828, 0.637, 0.3949, 0.6594, 0.3715, 0.6729, 0.3624, 0.6542, 0.2086, 0.5946, 0.2329, 0.5887, 0.239, 0.6236, 0.22, 0.6311, 0.2094, 0.8759, 0.1864, 0.8656, 0.204, 0.8353, 0.2215, 0.8431, 0.3949, 0.6594, 0.4055, 0.6823, 0.376, 0.6936, 0.3715, 0.6729, 0.1858, 0.6046, 0.2086, 0.5946, 0.22, 0.6311, 0.2048, 0.6377, 0.2337, 0.8824, 0.2094, 0.8759, 0.2215, 0.8431, 0.2396, 0.8478, 0.4055, 0.6823, 0.4121, 0.7061, 0.375, 0.7148, 0.376, 0.6936, 0.166, 0.6198, 0.1858, 0.6046, 0.2048, 0.6377, 0.1898, 0.6468, 0.2604, 0.8848, 0.2337, 0.8824, 0.2396, 0.8478, 0.2572, 0.8498, 0.4121, 0.7061, 0.4139, 0.731, 0.3779, 0.7316, 0.375, 0.7148, 0.149, 0.6381, 0.166, 0.6198, 0.1898, 0.6468, 0.1751, 0.6603, 0.4123, 0.7436, 0.4098, 0.7652, 0.3779, 0.759, 0.3802, 0.7425, 0.2591, 0.5866, 0.2688, 0.5866, 0.272, 0.6203, 0.2571, 0.6212, 0.1346, 0.6589, 0.149, 0.6381, 0.1751, 0.6603, 0.1633, 0.6756, 0.4098, 0.7652, 0.4027, 0.7889, 0.3738, 0.7775, 0.3779, 0.759, 0.4139, 0.731, 0.4123, 0.7436, 0.3802, 0.7425, 0.3779, 0.7316, 0.1228, 0.6812, 0.1346, 0.6589, 0.1633, 0.6756, 0.1542, 0.6927, 0.4027, 0.7889, 0.3923, 0.8113, 0.3656, 0.7942, 0.3738, 0.7775, 0.1139, 0.7397, 0.1138, 0.7315, 0.1499, 0.7304, 0.1501, 0.7374, 0.1159, 0.7051, 0.1228, 0.6812, 0.1542, 0.6927, 0.1496, 0.7114, 0.3923, 0.8113, 0.3802, 0.8339, 0.3517, 0.8063, 0.3656, 0.7942, 0.2687, 0.8849, 0.2604, 0.8848, 0.2572, 0.8498, 0.2706, 0.8502, 0.1138, 0.7315, 0.1159, 0.7051, 0.1496, 0.7114, 0.1499, 0.7304, 0.3802, 0.8339, 0.3629, 0.8522, 0.3397, 0.8249, 0.3517, 0.8063, 0.1159, 0.7665, 0.1139, 0.7397, 0.1501, 0.7374, 0.1488, 0.7587, 0.2688, 0.5866, 0.2943, 0.589, 0.2915, 0.6199, 0.272, 0.6203, 0.3629, 0.8522, 0.3424, 0.8664, 0.3242, 0.8356, 0.3397, 0.8249, 0.1221, 0.7908, 0.1159, 0.7665, 0.1488, 0.7587, 0.1532, 0.7792, 0.2943, 0.589, 0.3199, 0.5947, 0.3121, 0.6224, 0.2915, 0.6199, 0.3424, 0.8664, 0.3196, 0.8767, 0.3065, 0.843, 0.3242, 0.8356, 0.1783, 0.7392, 0.1822, 0.7518, 0.1488, 0.7587, 0.1501, 0.7374, 0.1822, 0.7518, 0.1851, 0.7658, 0.1532, 0.7792, 0.1488, 0.7587, 0.1851, 0.7658, 0.1905, 0.7788, 0.1617, 0.7961, 0.1532, 0.7792, 0.1905, 0.7788, 0.1982, 0.7904, 0.1733, 0.8114, 0.1617, 0.7961, 0.1982, 0.7904, 0.2081, 0.8002, 0.1877, 0.8246, 0.1733, 0.8114, 0.2081, 0.8002, 0.2198, 0.8078, 0.204, 0.8353, 0.1877, 0.8246, 0.2198, 0.8078, 0.2326, 0.8128, 0.2215, 0.8431, 0.204, 0.8353, 0.2326, 0.8128, 0.2458, 0.8152, 0.2396, 0.8478, 0.2215, 0.8431, 0.2458, 0.8152, 0.2585, 0.8157, 0.2572, 0.8498, 0.2396, 0.8478, 0.3572, 0.7554, 0.3585, 0.7411, 0.3802, 0.7425, 0.3779, 0.759, 0.3529, 0.7698, 0.3572, 0.7554, 0.3779, 0.759, 0.3738, 0.7775, 0.3468, 0.7836, 0.3529, 0.7698, 0.3738, 0.7775, 0.3656, 0.7942, 0.3387, 0.7954, 0.3468, 0.7836, 0.3656, 0.7942, 0.3517, 0.8063, 0.3287, 0.8062, 0.3387, 0.7954, 0.3517, 0.8063, 0.3397, 0.8249, 0.3144, 0.8182, 0.3287, 0.8062, 0.3397, 0.8249, 0.3242, 0.8356, 0.2999, 0.8251, 0.3144, 0.8182, 0.3242, 0.8356, 0.3065, 0.843, 0.2844, 0.8278, 0.2999, 0.8251, 0.3065, 0.843, 0.288, 0.8473, 0.2693, 0.8182, 0.2844, 0.8278, 0.288, 0.8473, 0.2706, 0.8502, 0.2587, 0.6549, 0.2447, 0.6542, 0.239, 0.6236, 0.2571, 0.6212, 0.2447, 0.6542, 0.2276, 0.6502, 0.22, 0.6311, 0.239, 0.6236, 0.2276, 0.6502, 0.2138, 0.6534, 0.2048, 0.6377, 0.22, 0.6311, 0.2138, 0.6534, 0.2089, 0.671, 0.1898, 0.6468, 0.2048, 0.6377, 0.2089, 0.671, 0.2006, 0.6821, 0.1751, 0.6603, 0.1898, 0.6468, 0.2006, 0.6821, 0.192, 0.6925, 0.1633, 0.6756, 0.1751, 0.6603, 0.192, 0.6925, 0.1867, 0.7053, 0.1542, 0.6927, 0.1633, 0.6756, 0.1867, 0.7053, 0.1836, 0.718, 0.1496, 0.7114, 0.1542, 0.6927, 0.1836, 0.718, 0.1816, 0.7302, 0.1499, 0.7304, 0.1496, 0.7114, 0.2877, 0.648, 0.2707, 0.6536, 0.272, 0.6203, 0.2915, 0.6199, 0.3054, 0.646, 0.2877, 0.648, 0.2915, 0.6199, 0.3121, 0.6224, 0.3221, 0.6487, 0.3054, 0.646, 0.3121, 0.6224, 0.3318, 0.6287, 0.3367, 0.6559, 0.3221, 0.6487, 0.3318, 0.6287, 0.349, 0.6393, 0.3482, 0.6672, 0.3367, 0.6559, 0.349, 0.6393, 0.3624, 0.6542, 0.3558, 0.6818, 0.3482, 0.6672, 0.3624, 0.6542, 0.3715, 0.6729, 0.3598, 0.698, 0.3558, 0.6818, 0.3715, 0.6729, 0.376, 0.6936, 0.3606, 0.7145, 0.3598, 0.698, 0.376, 0.6936, 0.375, 0.7148, 0.36, 0.7295, 0.3606, 0.7145, 0.375, 0.7148, 0.3779, 0.7316, 0.2707, 0.6536, 0.2587, 0.6549, 0.2571, 0.6212, 0.272, 0.6203, 0.3585, 0.7411, 0.36, 0.7295, 0.3779, 0.7316, 0.3802, 0.7425, 0.1816, 0.7302, 0.1783, 0.7392, 0.1501, 0.7374, 0.1499, 0.7304, 0.2585, 0.8157, 0.2693, 0.8182, 0.2706, 0.8502, 0.2572, 0.8498, 0.235, 0.7285, 0.2362, 0.7241, 0.2466, 0.7283, 0.2459, 0.731, 0.3572, 0.7554, 0.3529, 0.7698, 0.333, 0.7609, 0.34, 0.7508, 0.36, 0.7295, 0.3585, 0.7411, 0.3448, 0.7394, 0.348, 0.7279, 0.1867, 0.7053, 0.192, 0.6925, 0.2219, 0.7104, 0.2187, 0.7175, 0.3529, 0.7698, 0.3468, 0.7836, 0.3246, 0.7694, 0.333, 0.7609, 0.1783, 0.7392, 0.1816, 0.7302, 0.219, 0.734, 0.219, 0.7361, 0.1836, 0.718, 0.1867, 0.7053, 0.2187, 0.7175, 0.2184, 0.7255, 0.3468, 0.7836, 0.3387, 0.7954, 0.3151, 0.7759, 0.3246, 0.7694, 0.2693, 0.8182, 0.2585, 0.8157, 0.2623, 0.7788, 0.2644, 0.7788, 0.1816, 0.7302, 0.1836, 0.718, 0.2184, 0.7255, 0.219, 0.734, 0.3387, 0.7954, 0.3287, 0.8062, 0.3046, 0.7804, 0.3151, 0.7759, 0.1822, 0.7518, 0.1783, 0.7392, 0.219, 0.7361, 0.2163, 0.7451, 0.2707, 0.6536, 0.2877, 0.648, 0.2831, 0.6725, 0.2644, 0.6914, 0.3287, 0.8062, 0.3144, 0.8182, 0.2936, 0.7821, 0.3046, 0.7804, 0.1851, 0.7658, 0.1822, 0.7518, 0.2163, 0.7451, 0.2134, 0.7551, 0.2877, 0.648, 0.3054, 0.646, 0.3, 0.6649, 0.2831, 0.6725, 0.3144, 0.8182, 0.2999, 0.8251, 0.2824, 0.7808, 0.2936, 0.7821, 0.1905, 0.7788, 0.1851, 0.7658, 0.2134, 0.7551, 0.2156, 0.7639, 0.3054, 0.646, 0.3221, 0.6487, 0.3151, 0.664, 0.3, 0.6649, 0.2999, 0.8251, 0.2844, 0.8278, 0.273, 0.7788, 0.2824, 0.7808, 0.1982, 0.7904, 0.1905, 0.7788, 0.2156, 0.7639, 0.2203, 0.7715, 0.3221, 0.6487, 0.3367, 0.6559, 0.328, 0.6683, 0.3151, 0.664, 0.2844, 0.8278, 0.2693, 0.8182, 0.2644, 0.7788, 0.273, 0.7788, 0.2081, 0.8002, 0.1982, 0.7904, 0.2203, 0.7715, 0.2267, 0.7779, 0.3367, 0.6559, 0.3482, 0.6672, 0.3381, 0.6768, 0.328, 0.6683, 0.2447, 0.6542, 0.2587, 0.6549, 0.2622, 0.6915, 0.2539, 0.6921, 0.2198, 0.8078, 0.2081, 0.8002, 0.2267, 0.7779, 0.2343, 0.7826, 0.3482, 0.6672, 0.3558, 0.6818, 0.3448, 0.6884, 0.3381, 0.6768, 0.2276, 0.6502, 0.2447, 0.6542, 0.2539, 0.6921, 0.2467, 0.6939, 0.2326, 0.8128, 0.2198, 0.8078, 0.2343, 0.7826, 0.2428, 0.7852, 0.3558, 0.6818, 0.3598, 0.698, 0.3487, 0.7015, 0.3448, 0.6884, 0.2138, 0.6534, 0.2276, 0.6502, 0.2467, 0.6939, 0.2401, 0.697, 0.2458, 0.8152, 0.2326, 0.8128, 0.2428, 0.7852, 0.2522, 0.7845, 0.3598, 0.698, 0.3606, 0.7145, 0.3495, 0.715, 0.3487, 0.7015, 0.2089, 0.671, 0.2138, 0.6534, 0.2401, 0.697, 0.234, 0.701, 0.2585, 0.8157, 0.2458, 0.8152, 0.2522, 0.7845, 0.2623, 0.7788, 0.3606, 0.7145, 0.36, 0.7295, 0.348, 0.7279, 0.3495, 0.715, 0.2006, 0.6821, 0.2089, 0.671, 0.234, 0.701, 0.2278, 0.7052, 0.3585, 0.7411, 0.3572, 0.7554, 0.34, 0.7508, 0.3448, 0.7394, 0.2587, 0.6549, 0.2707, 0.6536, 0.2644, 0.6914, 0.2622, 0.6915, 0.2344, 0.7355, 0.235, 0.7417, 0.2163, 0.7451, 0.219, 0.7361, 0.235, 0.7417, 0.2362, 0.7462, 0.2134, 0.7551, 0.2163, 0.7451, 0.2362, 0.7462, 0.2381, 0.7504, 0.2156, 0.7639, 0.2134, 0.7551, 0.2381, 0.7504, 0.2408, 0.7542, 0.2203, 0.7715, 0.2156, 0.7639, 0.2408, 0.7542, 0.244, 0.7575, 0.2267, 0.7779, 0.2203, 0.7715, 0.244, 0.7575, 0.2478, 0.7601, 0.2343, 0.7826, 0.2267, 0.7779, 0.2478, 0.7601, 0.2519, 0.7621, 0.2428, 0.7852, 0.2343, 0.7826, 0.2519, 0.7621, 0.2562, 0.7634, 0.2522, 0.7845, 0.2428, 0.7852, 0.2562, 0.7634, 0.2619, 0.7642, 0.2623, 0.7788, 0.2522, 0.7845, 0.3309, 0.7476, 0.3367, 0.7379, 0.3448, 0.7394, 0.34, 0.7508, 0.3238, 0.7559, 0.3309, 0.7476, 0.34, 0.7508, 0.333, 0.7609, 0.3154, 0.7624, 0.3238, 0.7559, 0.333, 0.7609, 0.3246, 0.7694, 0.3061, 0.7669, 0.3154, 0.7624, 0.3246, 0.7694, 0.3151, 0.7759, 0.2965, 0.7692, 0.3061, 0.7669, 0.3151, 0.7759, 0.3046, 0.7804, 0.2871, 0.7694, 0.2965, 0.7692, 0.3046, 0.7804, 0.2936, 0.7821, 0.2784, 0.7678, 0.2871, 0.7694, 0.2936, 0.7821, 0.2824, 0.7808, 0.2708, 0.7658, 0.2784, 0.7678, 0.2824, 0.7808, 0.273, 0.7788, 0.2642, 0.7645, 0.2708, 0.7658, 0.273, 0.7788, 0.2644, 0.7788, 0.2618, 0.7051, 0.2559, 0.7069, 0.2539, 0.6921, 0.2622, 0.6915, 0.2559, 0.7069, 0.2517, 0.7083, 0.2467, 0.6939, 0.2539, 0.6921, 0.2517, 0.7083, 0.2477, 0.7103, 0.2401, 0.697, 0.2467, 0.6939, 0.2477, 0.7103, 0.244, 0.7129, 0.234, 0.701, 0.2401, 0.697, 0.244, 0.7129, 0.2408, 0.7162, 0.2278, 0.7052, 0.234, 0.701, 0.2408, 0.7162, 0.2382, 0.7199, 0.2219, 0.7104, 0.2278, 0.7052, 0.2382, 0.7199, 0.2362, 0.7241, 0.2187, 0.7175, 0.2219, 0.7104, 0.2362, 0.7241, 0.235, 0.7285, 0.2184, 0.7255, 0.2187, 0.7175, 0.235, 0.7285, 0.2344, 0.7348, 0.219, 0.734, 0.2184, 0.7255, 0.2809, 0.6857, 0.2668, 0.7013, 0.2644, 0.6914, 0.2831, 0.6725, 0.2963, 0.6769, 0.2809, 0.6857, 0.2831, 0.6725, 0.3, 0.6649, 0.3104, 0.6742, 0.2963, 0.6769, 0.3, 0.6649, 0.3151, 0.664, 0.3223, 0.6766, 0.3104, 0.6742, 0.3151, 0.664, 0.328, 0.6683, 0.3316, 0.6832, 0.3223, 0.6766, 0.328, 0.6683, 0.3381, 0.6768, 0.3379, 0.6927, 0.3316, 0.6832, 0.3381, 0.6768, 0.3448, 0.6884, 0.3415, 0.7039, 0.3379, 0.6927, 0.3448, 0.6884, 0.3487, 0.7015, 0.3423, 0.7157, 0.3415, 0.7039, 0.3487, 0.7015, 0.3495, 0.715, 0.3406, 0.7272, 0.3423, 0.7157, 0.3495, 0.715, 0.348, 0.7279, 0.2668, 0.7013, 0.2618, 0.7051, 0.2622, 0.6915, 0.2644, 0.6914, 0.3367, 0.7379, 0.3406, 0.7272, 0.348, 0.7279, 0.3448, 0.7394, 0.2344, 0.7348, 0.2344, 0.7355, 0.219, 0.7361, 0.219, 0.734, 0.2619, 0.7642, 0.2642, 0.7645, 0.2644, 0.7788, 0.2623, 0.7788, 0.2677, 0.7062, 0.2792, 0.6926, 0.2943, 0.6829, 0.308, 0.6793, 0.3195, 0.6807, 0.3284, 0.6864, 0.3347, 0.6948, 0.3382, 0.7051, 0.339, 0.716, 0.3373, 0.7269, 0.3334, 0.7371, 0.3276, 0.7461, 0.3204, 0.7537, 0.3121, 0.7595, 0.3032, 0.7634, 0.2941, 0.7652, 0.2854, 0.7651, 0.2775, 0.7634, 0.2708, 0.7607, 0.2658, 0.7581, 0.2629, 0.7565, 0.2593, 0.7542, 0.2563, 0.7525, 0.2537, 0.7508, 0.2514, 0.7491, 0.2494, 0.747, 0.2478, 0.7446, 0.2466, 0.742, 0.2459, 0.7393, 0.2456, 0.7354, 0.2456, 0.7349, 0.2459, 0.731, 0.2466, 0.7283, 0.2478, 0.7256, 0.2494, 0.7233, 0.2514, 0.7212, 0.2537, 0.7195, 0.2563, 0.7177, 0.2593, 0.7152, 0.2629, 0.7118, 0.3154, 0.7624, 0.3061, 0.7669, 0.3032, 0.7634, 0.3121, 0.7595, 0.2642, 0.7645, 0.2619, 0.7642, 0.2629, 0.7565, 0.2658, 0.7581, 0.2344, 0.7348, 0.235, 0.7285, 0.2459, 0.731, 0.2456, 0.7349, 0.3061, 0.7669, 0.2965, 0.7692, 0.2941, 0.7652, 0.3032, 0.7634, 0.235, 0.7417, 0.2344, 0.7355, 0.2456, 0.7354, 0.2459, 0.7393, 0.2668, 0.7013, 0.2809, 0.6857, 0.2792, 0.6926, 0.2677, 0.7062, 0.2965, 0.7692, 0.2871, 0.7694, 0.2854, 0.7651, 0.2941, 0.7652, 0.2362, 0.7462, 0.235, 0.7417, 0.2459, 0.7393, 0.2466, 0.742, 0.2809, 0.6857, 0.2963, 0.6769, 0.2943, 0.6829, 0.2792, 0.6926, 0.2871, 0.7694, 0.2784, 0.7678, 0.2775, 0.7634, 0.2854, 0.7651, 0.2381, 0.7504, 0.2362, 0.7462, 0.2466, 0.742, 0.2478, 0.7446, 0.2963, 0.6769, 0.3104, 0.6742, 0.308, 0.6793, 0.2943, 0.6829, 0.2784, 0.7678, 0.2708, 0.7658, 0.2708, 0.7607, 0.2775, 0.7634, 0.2408, 0.7542, 0.2381, 0.7504, 0.2478, 0.7446, 0.2494, 0.747, 0.3104, 0.6742, 0.3223, 0.6766, 0.3195, 0.6807, 0.308, 0.6793, 0.2708, 0.7658, 0.2642, 0.7645, 0.2658, 0.7581, 0.2708, 0.7607, 0.244, 0.7575, 0.2408, 0.7542, 0.2494, 0.747, 0.2514, 0.7491, 0.3223, 0.6766, 0.3316, 0.6832, 0.3284, 0.6864, 0.3195, 0.6807, 0.2559, 0.7069, 0.2618, 0.7051, 0.2629, 0.7118, 0.2593, 0.7152, 0.2478, 0.7601, 0.244, 0.7575, 0.2514, 0.7491, 0.2537, 0.7508, 0.3316, 0.6832, 0.3379, 0.6927, 0.3347, 0.6948, 0.3284, 0.6864, 0.2517, 0.7083, 0.2559, 0.7069, 0.2593, 0.7152, 0.2563, 0.7177, 0.2519, 0.7621, 0.2478, 0.7601, 0.2537, 0.7508, 0.2563, 0.7525, 0.3379, 0.6927, 0.3415, 0.7039, 0.3382, 0.7051, 0.3347, 0.6948, 0.2477, 0.7103, 0.2517, 0.7083, 0.2563, 0.7177, 0.2537, 0.7195, 0.2562, 0.7634, 0.2519, 0.7621, 0.2563, 0.7525, 0.2593, 0.7542, 0.3415, 0.7039, 0.3423, 0.7157, 0.339, 0.716, 0.3382, 0.7051, 0.244, 0.7129, 0.2477, 0.7103, 0.2537, 0.7195, 0.2514, 0.7212, 0.2619, 0.7642, 0.2562, 0.7634, 0.2593, 0.7542, 0.2629, 0.7565, 0.3423, 0.7157, 0.3406, 0.7272, 0.3373, 0.7269, 0.339, 0.716, 0.2408, 0.7162, 0.244, 0.7129, 0.2514, 0.7212, 0.2494, 0.7233, 0.3367, 0.7379, 0.3309, 0.7476, 0.3276, 0.7461, 0.3334, 0.7371, 0.2618, 0.7051, 0.2668, 0.7013, 0.2677, 0.7062, 0.2629, 0.7118, 0.2382, 0.7199, 0.2408, 0.7162, 0.2494, 0.7233, 0.2478, 0.7256, 0.3309, 0.7476, 0.3238, 0.7559, 0.3204, 0.7537, 0.3276, 0.7461, 0.3406, 0.7272, 0.3367, 0.7379, 0.3334, 0.7371, 0.3373, 0.7269, 0.2362, 0.7241, 0.2382, 0.7199, 0.2478, 0.7256, 0.2466, 0.7283, 0.3238, 0.7559, 0.3154, 0.7624, 0.3121, 0.7595, 0.3204, 0.7537, 0.2344, 0.7355, 0.2344, 0.7348, 0.2456, 0.7349, 0.2456, 0.7354])
me_cube.materials.append(mat_material)
me_cube.use_mirror_vertex_groups = False
me_cube.update()

# ---- objects
ob_cube = bpy.data.objects.new('Cube', me_cube)

# ---- transforms, parenting, visibility, modifiers, constraints
ob_cube.location = (0.0, 0.0, 0.0)
ob_cube.lock_rotations_4d = False
ob_cube.empty_display_type = 'ARROWS'
ob_cube.lineart.crease_threshold = 0.0
_m = ob_cube.modifiers.new('Decimate', 'DECIMATE')
_m.decimate_type = 'DISSOLVE'
_m.delimit = {'NORMAL'}
_m = ob_cube.modifiers.new('Smooth by Angle', 'NODES')
_m.node_group = ng_smooth_by_angle
_m.use_pin_to_last = True
_m.show_group_selector = False

# ---- collection membership
scene.collection.objects.link(ob_cube)

# ---- scene / render settings (as saved in the file)
scene.frame_start = 1; scene.frame_end = 250; scene.frame_set(1)
scene.render.engine = 'BLENDER_EEVEE_NEXT'
bpy.context.view_layer.update()

# ---- added for rendering (the .blend has no active camera and no usable light): camera, sun
cam_auto = bpy.data.cameras.new('AutoCamera')
cam_auto.lens = 50.0
cam_auto.sensor_width = 36.0
cam_auto.clip_end = 1000.0
ob_auto_camera = bpy.data.objects.new('AutoCamera', cam_auto)
scene.collection.objects.link(ob_auto_camera)
ob_auto_camera.location = (1.31122, -1.57346, 1.59488)
ob_auto_camera.rotation_euler = (1.09748, -7.21219e-08, 0.694738)
scene.camera = ob_auto_camera
light_auto_sun = bpy.data.lights.new('AutoSun', 'SUN')
light_auto_sun.energy = 3.0
light_auto_sun.angle = 0.0523599
ob_auto_sun = bpy.data.objects.new('AutoSun', light_auto_sun)
scene.collection.objects.link(ob_auto_sun)
ob_auto_sun.rotation_euler = (0.872665, 0.174533, 0.523599)
bpy.context.view_layer.update()

